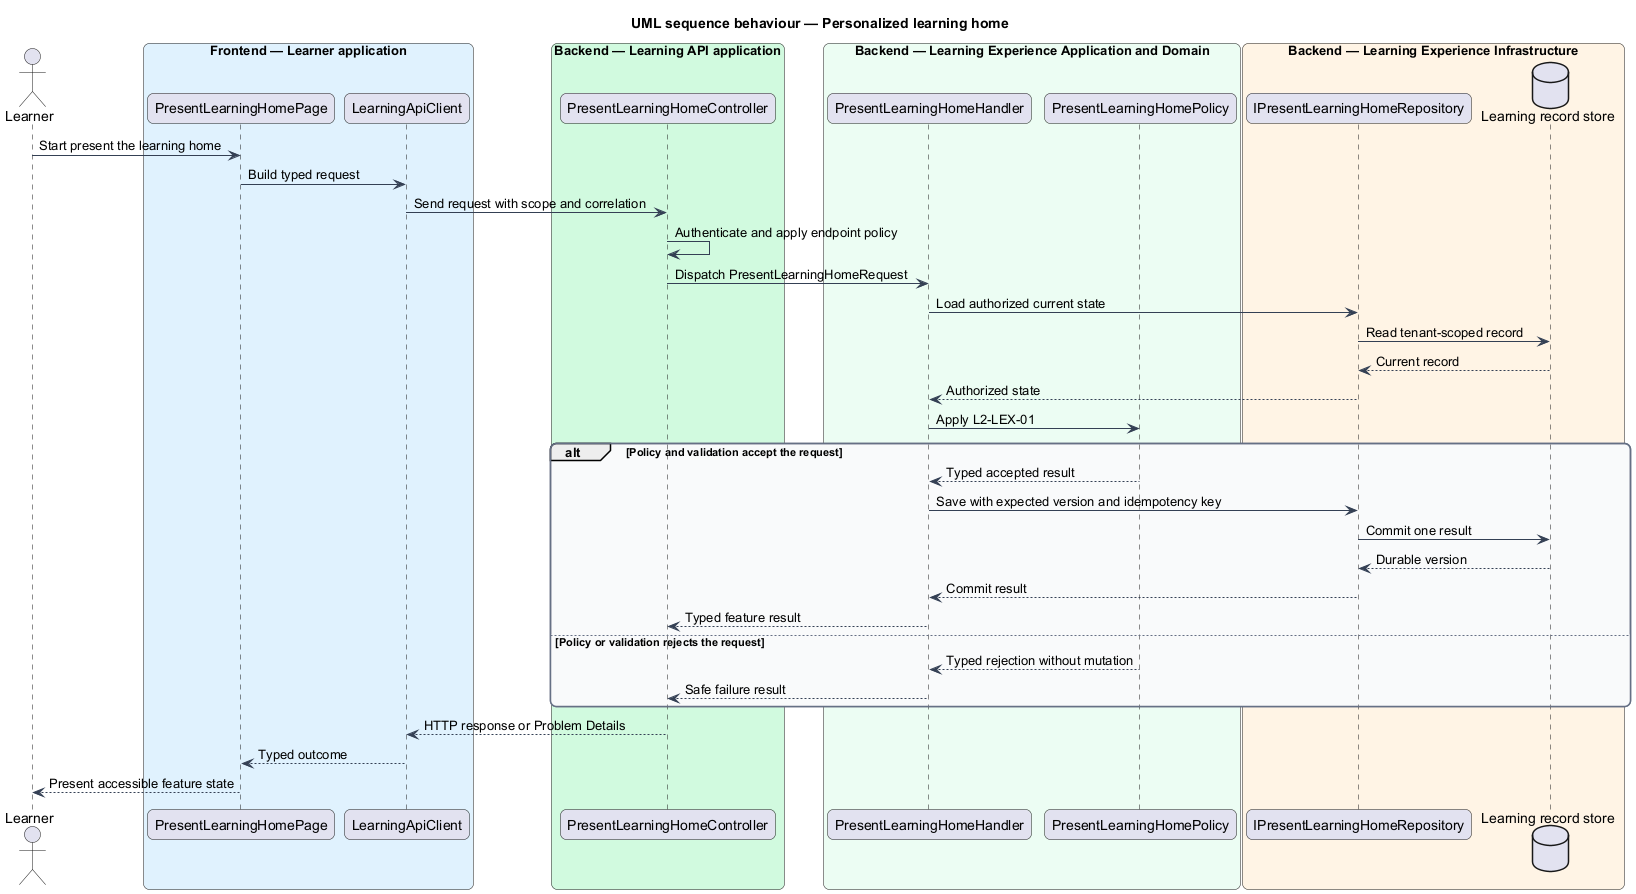

The diagram above was rendered by PlantUML. Its source (embedded in the PNG):
@startuml
title UML sequence behaviour — Personalized learning home
skinparam backgroundColor #FFFFFF
skinparam shadowing false
skinparam roundcorner 12
skinparam defaultFontName Arial
skinparam ArrowColor #344054
skinparam rectangle {
  BorderColor #344054
  FontColor #101828
}
skinparam package {
  BorderColor #667085
  FontColor #101828
  BackgroundColor #F9FAFB
}
actor "Learner" as actor
box "Frontend — Learner application" #E0F2FE
  participant "PresentLearningHomePage" as entry
  participant "LearningApiClient" as client
end box
box "Backend — Learning API application" #D1FADF
  participant "PresentLearningHomeController" as controller
end box
box "Backend — Learning Experience Application and Domain" #ECFDF3
  participant "PresentLearningHomeHandler" as handler
  participant "PresentLearningHomePolicy" as policy
end box
box "Backend — Learning Experience Infrastructure" #FFF4E5
  participant "IPresentLearningHomeRepository" as repository
  database "Learning record store" as store
end box
actor -> entry : Start present the learning home
entry -> client : Build typed request
client -> controller : Send request with scope and correlation
controller -> controller : Authenticate and apply endpoint policy
controller -> handler : Dispatch PresentLearningHomeRequest
handler -> repository : Load authorized current state
repository -> store : Read tenant-scoped record
store --> repository : Current record
repository --> handler : Authorized state
handler -> policy : Apply L2-LEX-01
alt Policy and validation accept the request
  policy --> handler : Typed accepted result
  handler -> repository : Save with expected version and idempotency key
  repository -> store : Commit one result
  store --> repository : Durable version
  repository --> handler : Commit result
  handler --> controller : Typed feature result
else Policy or validation rejects the request
  policy --> handler : Typed rejection without mutation
  handler --> controller : Safe failure result
end
controller --> client : HTTP response or Problem Details
client --> entry : Typed outcome
entry --> actor : Present accessible feature state
@enduml